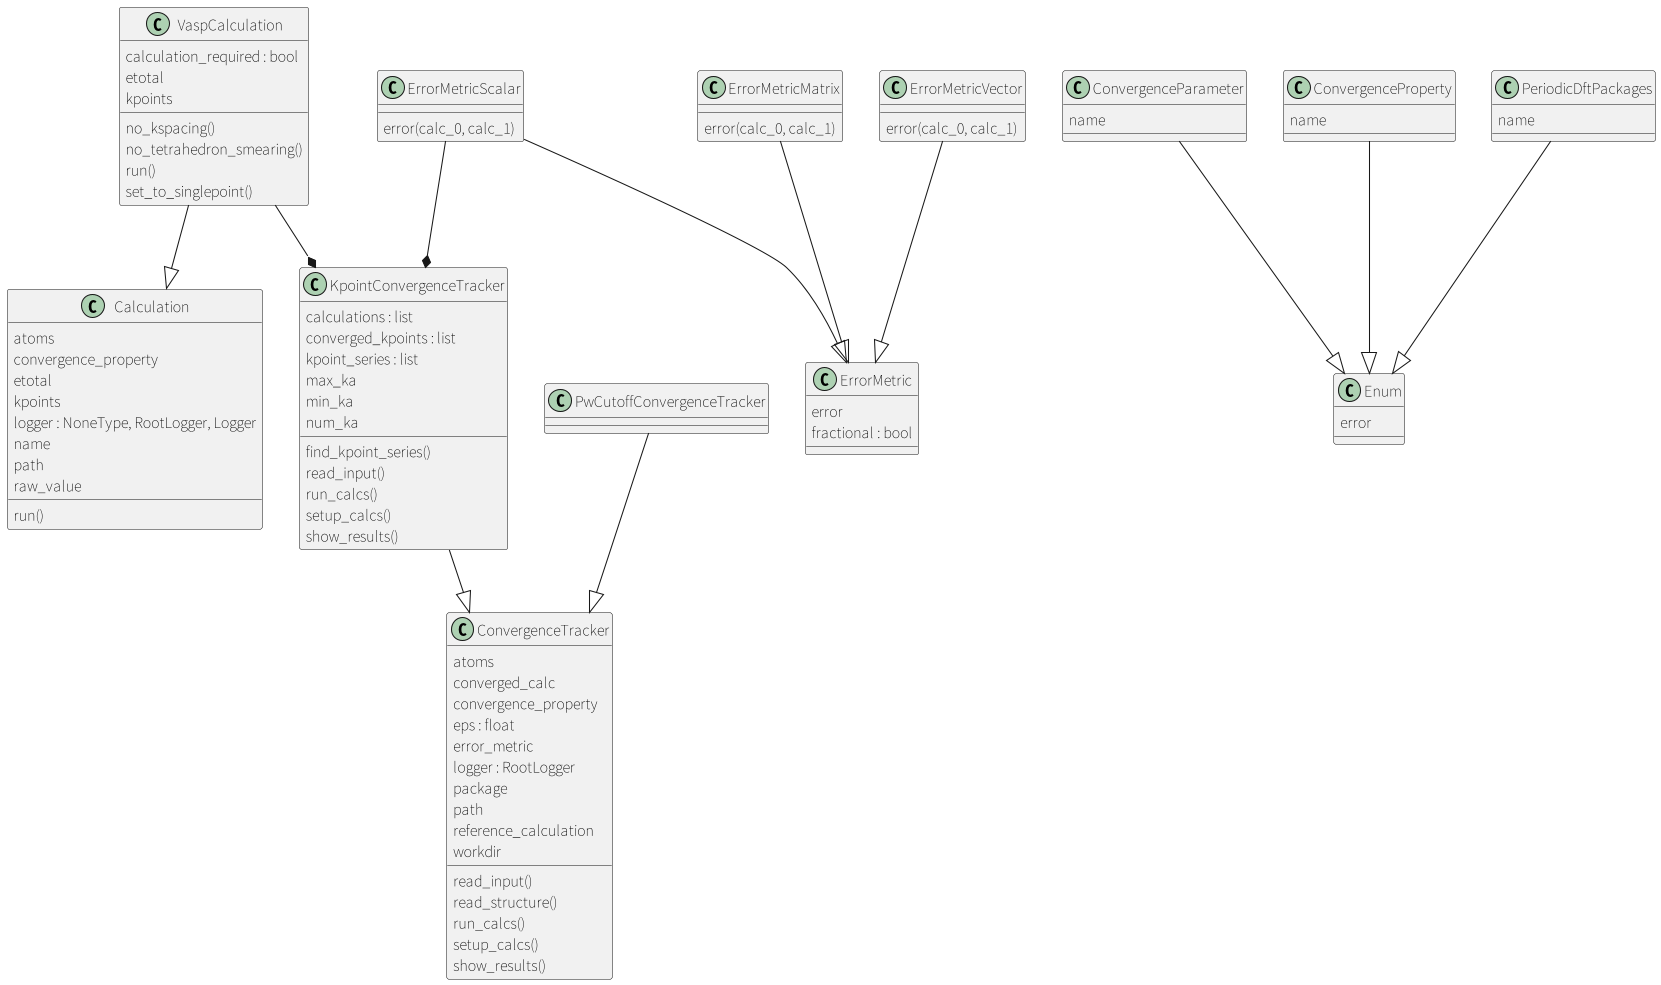

The diagram above was rendered by PlantUML. Its source (embedded in the PNG):
@startuml classes
skinparam dpi 100
set namespaceSeparator none
class "Calculation" as xyttyxy.calculation.Calculation {
  atoms
  convergence_property
  etotal
  kpoints
  logger : NoneType, RootLogger, Logger
  name
  path
  raw_value
  run()
}
class "ConvergenceParameter" as xyttyxy.utils.ConvergenceParameter {
  name
}
class "ConvergenceProperty" as xyttyxy.utils.ConvergenceProperty {
  name
}
class "ConvergenceTracker" as xyttyxy.convergence_tracker.ConvergenceTracker {
  atoms
  converged_calc
  convergence_property
  eps : float
  error_metric
  logger : RootLogger
  package
  path
  reference_calculation
  workdir
  read_input()
  read_structure()
  run_calcs()
  setup_calcs()
  show_results()
}
class "ErrorMetric" as xyttyxy.error_metric.ErrorMetric {
  error
  fractional : bool
}
class "ErrorMetricMatrix" as xyttyxy.error_metric.ErrorMetricMatrix {
  error(calc_0, calc_1)
}
class "ErrorMetricScalar" as xyttyxy.error_metric.ErrorMetricScalar {
  error(calc_0, calc_1)
}
class "ErrorMetricVector" as xyttyxy.error_metric.ErrorMetricVector {
  error(calc_0, calc_1)
}
class "KpointConvergenceTracker" as xyttyxy.convergence_tracker.KpointConvergenceTracker {
  calculations : list
  converged_kpoints : list
  kpoint_series : list
  max_ka
  min_ka
  num_ka
  find_kpoint_series()
  read_input()
  run_calcs()
  setup_calcs()
  show_results()
}
class "PeriodicDftPackages" as xyttyxy.utils.PeriodicDftPackages {
  name
}
class "PwCutoffConvergenceTracker" as xyttyxy.convergence_tracker.PwCutoffConvergenceTracker {
}
class "VaspCalculation" as xyttyxy.calculation.VaspCalculation {
  calculation_required : bool
  etotal
  kpoints
  no_kspacing()
  no_tetrahedron_smearing()
  run()
  set_to_singlepoint()
}
xyttyxy.calculation.VaspCalculation --|> xyttyxy.calculation.Calculation
xyttyxy.convergence_tracker.KpointConvergenceTracker --|> xyttyxy.convergence_tracker.ConvergenceTracker
xyttyxy.convergence_tracker.PwCutoffConvergenceTracker --|> xyttyxy.convergence_tracker.ConvergenceTracker
xyttyxy.error_metric.ErrorMetricMatrix --|> xyttyxy.error_metric.ErrorMetric
xyttyxy.error_metric.ErrorMetricScalar --|> xyttyxy.error_metric.ErrorMetric
xyttyxy.error_metric.ErrorMetricVector --|> xyttyxy.error_metric.ErrorMetric
' manual edits
class "Enum" as python.enum {
  error
}
xyttyxy.utils.ConvergenceParameter --|> python.enum
xyttyxy.utils.ConvergenceProperty --|> python.enum
xyttyxy.utils.PeriodicDftPackages --|> python.enum
xyttyxy.calculation.VaspCalculation --* xyttyxy.convergence_tracker.KpointConvergenceTracker
xyttyxy.error_metric.ErrorMetricScalar --* xyttyxy.convergence_tracker.KpointConvergenceTracker
@enduml